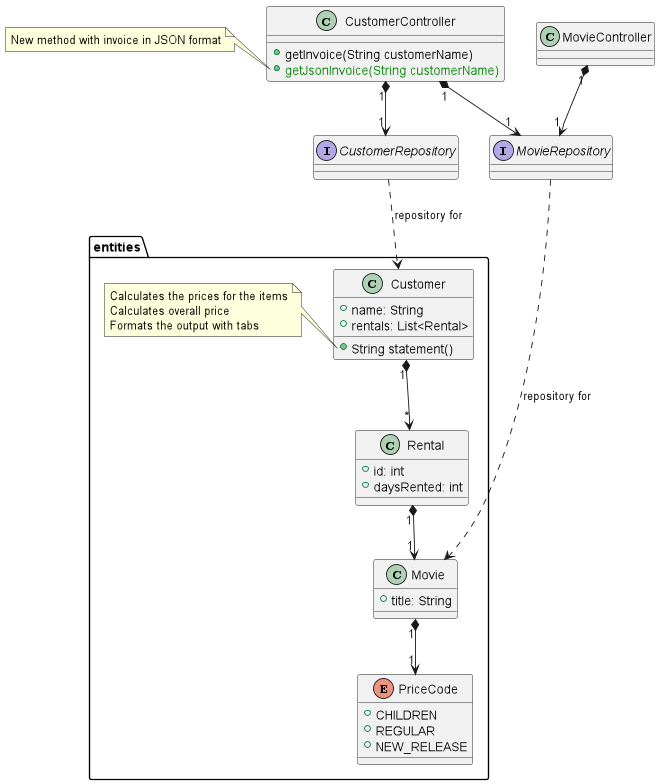

The diagram above was rendered by PlantUML. Its source (embedded in the PNG):
@startuml

class CustomerController {
    + getInvoice(String customerName)
    + <color:green>getJsonInvoice(String customerName)
}

note left of CustomerController::getJsonInvoice
    New method with invoice in JSON format
endnote


class MovieController {
}

interface CustomerRepository

interface MovieRepository

package entities {

    class Customer {
      + name: String
      + rentals: List<Rental>
      
      + String statement()
    }
    
    note left of Customer::statement
        Calculates the prices for the items
        Calculates overall price
        Formats the output with tabs
    endnote
    
    class Movie {
      + title: String
    }
    
    enum PriceCode {
      + CHILDREN 
      + REGULAR 
      + NEW_RELEASE 
    }
    
    class Rental {
      + id: int
      + daysRented: int
    }
    
    Customer "1" *--> "*" Rental
    Rental "1" *--> "1" Movie
    Movie "1" *--> "1" PriceCode

}

CustomerController "1" *--> "1" CustomerRepository
CustomerRepository -[dashed]-> Customer : "repository for"
CustomerController "1" *--> "1" MovieRepository
MovieRepository -[dashed]-> Movie: "repository for"
MovieController "1" *--> "1" MovieRepository

@enduml